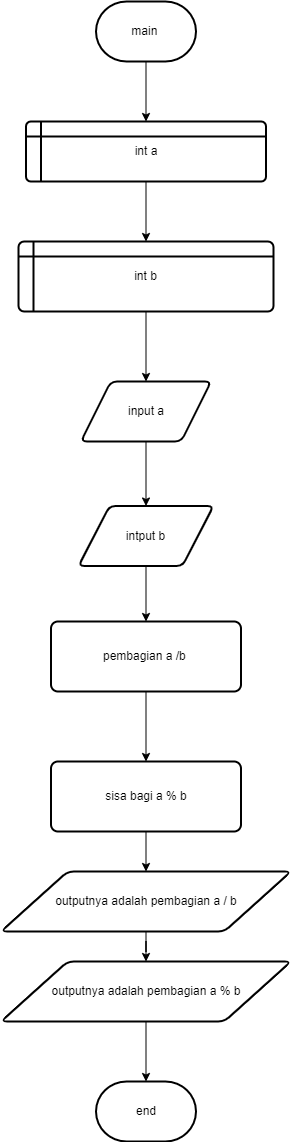

The diagram above was exported from draw.io. Its source (the exported page's mxGraphModel, read from the mxfile embedded in the PNG):
<mxGraphModel dx="880" dy="478" grid="1" gridSize="10" guides="1" tooltips="1" connect="1" arrows="1" fold="1" page="1" pageScale="1" pageWidth="827" pageHeight="1169" math="0" shadow="0">
  <root>
    <mxCell id="0" />
    <mxCell id="1" parent="0" />
    <mxCell id="DDFyt34wlVlCahIotLg2-6" value="" style="edgeStyle=orthogonalEdgeStyle;rounded=0;orthogonalLoop=1;jettySize=auto;html=1;" edge="1" parent="1" source="DDFyt34wlVlCahIotLg2-1" target="DDFyt34wlVlCahIotLg2-4">
      <mxGeometry relative="1" as="geometry" />
    </mxCell>
    <mxCell id="DDFyt34wlVlCahIotLg2-1" value="main&amp;nbsp;" style="strokeWidth=2;html=1;shape=mxgraph.flowchart.terminator;whiteSpace=wrap;" vertex="1" parent="1">
      <mxGeometry x="462.5" y="50" width="100" height="60" as="geometry" />
    </mxCell>
    <mxCell id="DDFyt34wlVlCahIotLg2-7" value="" style="edgeStyle=orthogonalEdgeStyle;rounded=0;orthogonalLoop=1;jettySize=auto;html=1;" edge="1" parent="1" source="DDFyt34wlVlCahIotLg2-4" target="DDFyt34wlVlCahIotLg2-5">
      <mxGeometry relative="1" as="geometry" />
    </mxCell>
    <mxCell id="DDFyt34wlVlCahIotLg2-4" value="int a" style="shape=internalStorage;whiteSpace=wrap;html=1;dx=15;dy=15;rounded=1;arcSize=8;strokeWidth=2;" vertex="1" parent="1">
      <mxGeometry x="392.5" y="170" width="240" height="60" as="geometry" />
    </mxCell>
    <mxCell id="DDFyt34wlVlCahIotLg2-19" value="" style="edgeStyle=orthogonalEdgeStyle;rounded=0;orthogonalLoop=1;jettySize=auto;html=1;" edge="1" parent="1" source="DDFyt34wlVlCahIotLg2-5" target="DDFyt34wlVlCahIotLg2-8">
      <mxGeometry relative="1" as="geometry" />
    </mxCell>
    <mxCell id="DDFyt34wlVlCahIotLg2-5" value="int b" style="shape=internalStorage;whiteSpace=wrap;html=1;dx=15;dy=15;rounded=1;arcSize=8;strokeWidth=2;" vertex="1" parent="1">
      <mxGeometry x="385" y="290" width="255" height="70" as="geometry" />
    </mxCell>
    <mxCell id="DDFyt34wlVlCahIotLg2-20" value="" style="edgeStyle=orthogonalEdgeStyle;rounded=0;orthogonalLoop=1;jettySize=auto;html=1;" edge="1" parent="1" source="DDFyt34wlVlCahIotLg2-8" target="DDFyt34wlVlCahIotLg2-9">
      <mxGeometry relative="1" as="geometry" />
    </mxCell>
    <mxCell id="DDFyt34wlVlCahIotLg2-8" value="input a" style="shape=parallelogram;html=1;strokeWidth=2;perimeter=parallelogramPerimeter;whiteSpace=wrap;rounded=1;arcSize=12;size=0.23;" vertex="1" parent="1">
      <mxGeometry x="447.5" y="430" width="130" height="60" as="geometry" />
    </mxCell>
    <mxCell id="DDFyt34wlVlCahIotLg2-21" value="" style="edgeStyle=orthogonalEdgeStyle;rounded=0;orthogonalLoop=1;jettySize=auto;html=1;" edge="1" parent="1" source="DDFyt34wlVlCahIotLg2-9" target="DDFyt34wlVlCahIotLg2-14">
      <mxGeometry relative="1" as="geometry" />
    </mxCell>
    <mxCell id="DDFyt34wlVlCahIotLg2-9" value="intput b" style="shape=parallelogram;html=1;strokeWidth=2;perimeter=parallelogramPerimeter;whiteSpace=wrap;rounded=1;arcSize=12;size=0.23;" vertex="1" parent="1">
      <mxGeometry x="445" y="554.5" width="135" height="60" as="geometry" />
    </mxCell>
    <mxCell id="DDFyt34wlVlCahIotLg2-22" value="" style="edgeStyle=orthogonalEdgeStyle;rounded=0;orthogonalLoop=1;jettySize=auto;html=1;" edge="1" parent="1" source="DDFyt34wlVlCahIotLg2-14" target="DDFyt34wlVlCahIotLg2-15">
      <mxGeometry relative="1" as="geometry" />
    </mxCell>
    <mxCell id="DDFyt34wlVlCahIotLg2-14" value="pembagian a /b&amp;nbsp;" style="rounded=1;whiteSpace=wrap;html=1;absoluteArcSize=1;arcSize=14;strokeWidth=2;" vertex="1" parent="1">
      <mxGeometry x="417.5" y="670" width="190" height="70" as="geometry" />
    </mxCell>
    <mxCell id="DDFyt34wlVlCahIotLg2-23" value="" style="edgeStyle=orthogonalEdgeStyle;rounded=0;orthogonalLoop=1;jettySize=auto;html=1;" edge="1" parent="1" source="DDFyt34wlVlCahIotLg2-15" target="DDFyt34wlVlCahIotLg2-16">
      <mxGeometry relative="1" as="geometry" />
    </mxCell>
    <mxCell id="DDFyt34wlVlCahIotLg2-15" value="sisa bagi a % b" style="rounded=1;whiteSpace=wrap;html=1;absoluteArcSize=1;arcSize=14;strokeWidth=2;" vertex="1" parent="1">
      <mxGeometry x="417.5" y="810" width="190" height="70" as="geometry" />
    </mxCell>
    <mxCell id="DDFyt34wlVlCahIotLg2-24" value="" style="edgeStyle=orthogonalEdgeStyle;rounded=0;orthogonalLoop=1;jettySize=auto;html=1;" edge="1" parent="1" source="DDFyt34wlVlCahIotLg2-16" target="DDFyt34wlVlCahIotLg2-17">
      <mxGeometry relative="1" as="geometry" />
    </mxCell>
    <mxCell id="DDFyt34wlVlCahIotLg2-16" value="outputnya adalah pembagian a / b" style="shape=parallelogram;html=1;strokeWidth=2;perimeter=parallelogramPerimeter;whiteSpace=wrap;rounded=1;arcSize=12;size=0.23;" vertex="1" parent="1">
      <mxGeometry x="367.5" y="920" width="290" height="60" as="geometry" />
    </mxCell>
    <mxCell id="DDFyt34wlVlCahIotLg2-25" value="" style="edgeStyle=orthogonalEdgeStyle;rounded=0;orthogonalLoop=1;jettySize=auto;html=1;" edge="1" parent="1" source="DDFyt34wlVlCahIotLg2-17" target="DDFyt34wlVlCahIotLg2-18">
      <mxGeometry relative="1" as="geometry" />
    </mxCell>
    <mxCell id="DDFyt34wlVlCahIotLg2-17" value="outputnya adalah pembagian a % b" style="shape=parallelogram;html=1;strokeWidth=2;perimeter=parallelogramPerimeter;whiteSpace=wrap;rounded=1;arcSize=12;size=0.23;" vertex="1" parent="1">
      <mxGeometry x="367.5" y="1010" width="290" height="60" as="geometry" />
    </mxCell>
    <mxCell id="DDFyt34wlVlCahIotLg2-18" value="end" style="strokeWidth=2;html=1;shape=mxgraph.flowchart.terminator;whiteSpace=wrap;" vertex="1" parent="1">
      <mxGeometry x="462.5" y="1130" width="100" height="60" as="geometry" />
    </mxCell>
  </root>
</mxGraphModel>